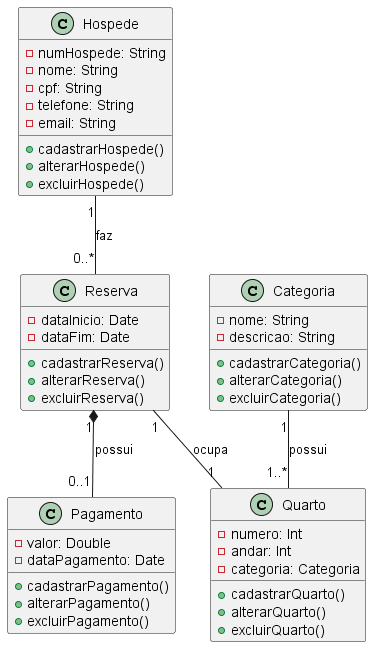

The diagram above was rendered by PlantUML. Its source (embedded in the PNG):
@startuml Sistema De Reservas Hotel

class Hospede {
    - numHospede: String
    - nome: String
    - cpf: String
    - telefone: String
    - email: String
    + cadastrarHospede()
    + alterarHospede()
    + excluirHospede()
}

class Quarto {
    - numero: Int
    - andar: Int
    - categoria: Categoria
    + cadastrarQuarto()
    + alterarQuarto()
    + excluirQuarto()
}

class Categoria {
    - nome: String
    - descricao: String
    + cadastrarCategoria()
    + alterarCategoria()
    + excluirCategoria()
}

class Reserva {
    - dataInicio: Date
    - dataFim: Date
    + cadastrarReserva()
    + alterarReserva()
    + excluirReserva()
}

class Pagamento {
    - valor: Double
    - dataPagamento: Date
    + cadastrarPagamento()
    + alterarPagamento()
    + excluirPagamento()
}

Hospede "1" -- "0..*" Reserva: faz
Reserva "1" -- "1" Quarto: ocupa
Categoria "1" -- "1..*" Quarto: possui
Reserva "1" *-- "0..1" Pagamento: possui

@enduml